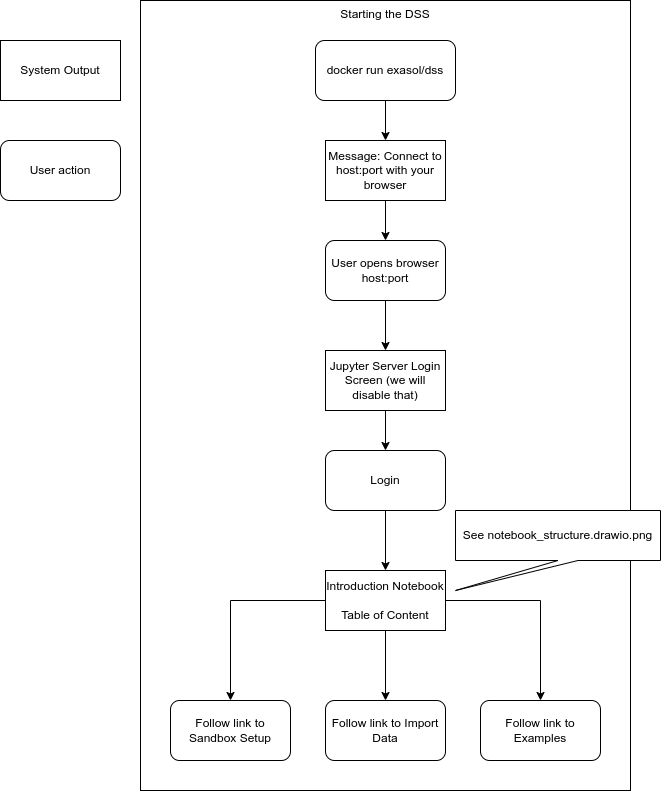

The diagram above was exported from draw.io. Its source (the exported page's mxGraphModel, read from the mxfile embedded in the PNG):
<mxGraphModel dx="808" dy="-1828" grid="1" gridSize="10" guides="1" tooltips="1" connect="1" arrows="1" fold="1" page="1" pageScale="1" pageWidth="827" pageHeight="1169" math="0" shadow="0">
  <root>
    <mxCell id="0" />
    <mxCell id="1" parent="0" />
    <mxCell id="2" value="Starting the DSS" style="rounded=0;whiteSpace=wrap;html=1;verticalAlign=top;" parent="1" vertex="1">
      <mxGeometry x="220" y="3140" width="490" height="790" as="geometry" />
    </mxCell>
    <mxCell id="3" style="edgeStyle=orthogonalEdgeStyle;rounded=0;orthogonalLoop=1;jettySize=auto;html=1;exitX=0.5;exitY=1;exitDx=0;exitDy=0;entryX=0.5;entryY=0;entryDx=0;entryDy=0;" parent="1" source="4" target="6" edge="1">
      <mxGeometry relative="1" as="geometry" />
    </mxCell>
    <mxCell id="4" value="docker run exasol/dss" style="rounded=1;whiteSpace=wrap;html=1;" parent="1" vertex="1">
      <mxGeometry x="395" y="3180" width="140" height="60" as="geometry" />
    </mxCell>
    <mxCell id="5" style="edgeStyle=orthogonalEdgeStyle;rounded=0;orthogonalLoop=1;jettySize=auto;html=1;" parent="1" source="6" target="8" edge="1">
      <mxGeometry relative="1" as="geometry" />
    </mxCell>
    <mxCell id="6" value="Message: Connect to&lt;br&gt;host:port with your browser" style="rounded=0;whiteSpace=wrap;html=1;" parent="1" vertex="1">
      <mxGeometry x="405" y="3280" width="120" height="60" as="geometry" />
    </mxCell>
    <mxCell id="7" style="edgeStyle=orthogonalEdgeStyle;rounded=0;orthogonalLoop=1;jettySize=auto;html=1;entryX=0.5;entryY=0;entryDx=0;entryDy=0;" parent="1" source="8" target="10" edge="1">
      <mxGeometry relative="1" as="geometry" />
    </mxCell>
    <mxCell id="8" value="User opens browser&lt;br&gt;host:port" style="rounded=1;whiteSpace=wrap;html=1;" parent="1" vertex="1">
      <mxGeometry x="405" y="3380" width="120" height="60" as="geometry" />
    </mxCell>
    <mxCell id="9" style="edgeStyle=orthogonalEdgeStyle;rounded=0;orthogonalLoop=1;jettySize=auto;html=1;" parent="1" source="10" target="12" edge="1">
      <mxGeometry relative="1" as="geometry" />
    </mxCell>
    <mxCell id="10" value="Jupyter Server Login Screen (we will disable that)" style="rounded=0;whiteSpace=wrap;html=1;" parent="1" vertex="1">
      <mxGeometry x="405" y="3490" width="120" height="60" as="geometry" />
    </mxCell>
    <mxCell id="11" style="edgeStyle=orthogonalEdgeStyle;rounded=0;orthogonalLoop=1;jettySize=auto;html=1;entryX=0.5;entryY=0;entryDx=0;entryDy=0;" parent="1" source="12" target="13" edge="1">
      <mxGeometry relative="1" as="geometry" />
    </mxCell>
    <mxCell id="12" value="Login" style="rounded=1;whiteSpace=wrap;html=1;" parent="1" vertex="1">
      <mxGeometry x="405" y="3590" width="120" height="60" as="geometry" />
    </mxCell>
    <mxCell id="17" style="edgeStyle=orthogonalEdgeStyle;rounded=0;orthogonalLoop=1;jettySize=auto;html=1;entryX=0.5;entryY=0;entryDx=0;entryDy=0;exitX=0;exitY=0.5;exitDx=0;exitDy=0;" parent="1" source="13" target="14" edge="1">
      <mxGeometry relative="1" as="geometry" />
    </mxCell>
    <mxCell id="20" style="edgeStyle=orthogonalEdgeStyle;rounded=0;orthogonalLoop=1;jettySize=auto;html=1;entryX=0.5;entryY=0;entryDx=0;entryDy=0;" parent="1" source="13" target="19" edge="1">
      <mxGeometry relative="1" as="geometry" />
    </mxCell>
    <mxCell id="22" style="edgeStyle=orthogonalEdgeStyle;rounded=0;orthogonalLoop=1;jettySize=auto;html=1;entryX=0.5;entryY=0;entryDx=0;entryDy=0;" parent="1" source="13" target="21" edge="1">
      <mxGeometry relative="1" as="geometry" />
    </mxCell>
    <mxCell id="13" value="Introduction Notebook&lt;br&gt;&lt;br&gt;Table of Content" style="rounded=0;whiteSpace=wrap;html=1;" parent="1" vertex="1">
      <mxGeometry x="405" y="3710" width="120" height="60" as="geometry" />
    </mxCell>
    <mxCell id="14" value="Follow link to Sandbox Setup" style="rounded=1;whiteSpace=wrap;html=1;" parent="1" vertex="1">
      <mxGeometry x="250" y="3840" width="120" height="60" as="geometry" />
    </mxCell>
    <mxCell id="15" value="System Output" style="rounded=0;whiteSpace=wrap;html=1;" parent="1" vertex="1">
      <mxGeometry x="80" y="3180" width="120" height="60" as="geometry" />
    </mxCell>
    <mxCell id="16" value="User action" style="rounded=1;whiteSpace=wrap;html=1;" parent="1" vertex="1">
      <mxGeometry x="80" y="3280" width="120" height="60" as="geometry" />
    </mxCell>
    <mxCell id="19" value="Follow link to Import Data" style="rounded=1;whiteSpace=wrap;html=1;" parent="1" vertex="1">
      <mxGeometry x="405" y="3840" width="120" height="60" as="geometry" />
    </mxCell>
    <mxCell id="21" value="Follow link to Examples" style="rounded=1;whiteSpace=wrap;html=1;" parent="1" vertex="1">
      <mxGeometry x="560" y="3840" width="120" height="60" as="geometry" />
    </mxCell>
    <mxCell id="23" value="See&amp;nbsp;notebook_structure.drawio.png" style="shape=callout;whiteSpace=wrap;html=1;perimeter=calloutPerimeter;position2=0;" vertex="1" parent="1">
      <mxGeometry x="535" y="3650" width="205" height="80" as="geometry" />
    </mxCell>
  </root>
</mxGraphModel>